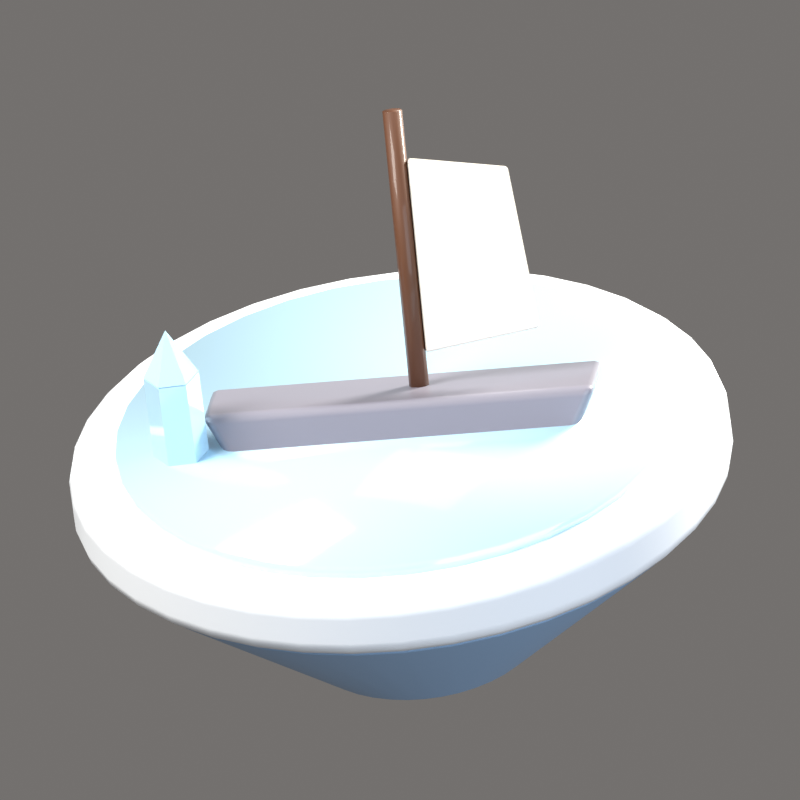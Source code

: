 # Source: Tundra_2.blend  (saved by Blender 5.2.44; exported with 4.5.12 LTS)
import bpy
from mathutils import Matrix  # noqa: F401  (used for matrix-valued properties, if any)

bpy.ops.wm.read_factory_settings(use_empty=True)
scene = bpy.context.scene
scene.name = 'Scene'

# ---- collections
col_collection = bpy.data.collections.new('Collection'); scene.collection.children.link(col_collection)
col_iconrig = bpy.data.collections.new('IconRig'); scene.collection.children.link(col_iconrig)
col_iconsubject = bpy.data.collections.new('IconSubject'); scene.collection.children.link(col_iconsubject)

# ---- materials (node trees are filled in below, after node groups)
mat_tundratop = bpy.data.materials.new('TundraTop')
mat_tundratop.diffuse_color = (0.8879, 0.9387, 1.0, 1.0)
mat_tundraside = bpy.data.materials.new('TundraSide')
mat_tundraside.diffuse_color = (0.2747, 0.4508, 0.6939, 1.0)
mat_ice = bpy.data.materials.new('Ice')
mat_ice.diffuse_color = (0.521, 0.807, 1.0, 1.0)
mat_frozenwood = bpy.data.materials.new('FrozenWood')
mat_frozenwood.diffuse_color = (0.2705, 0.2623, 0.3231, 1.0)
mat_wooddark = bpy.data.materials.new('WoodDark')
mat_wooddark.diffuse_color = (0.1119, 0.0356, 0.009721, 1.0)
mat_white = bpy.data.materials.new('White')
mat_white.diffuse_color = (0.9301, 0.8963, 0.8228, 1.0)

# ---- material node trees
mat_tundratop.use_nodes = True; mat_tundratop.node_tree.nodes.clear()
_N = mat_tundratop.node_tree.nodes; _L = mat_tundratop.node_tree.links
n0 = _N.new('ShaderNodeBsdfPrincipled'); n0.name = 'Principled BSDF'; n0.location = (-200, 100)
n0.inputs[0].default_value = (0.8879, 0.9387, 1.0, 1.0)
n0.inputs[2].default_value = 0.6
n0.inputs[10].default_value = 0.005
n0.inputs[13].default_value = 0.6
n0.inputs[19].default_value = 0.25
n0.inputs[20].default_value = 0.08
n1 = _N.new('ShaderNodeOutputMaterial'); n1.name = 'Material Output'; n1.location = (200, 100)
_L.new(n0.outputs[0], n1.inputs[0])
n1.is_active_output = True
mat_tundraside.use_nodes = True; mat_tundraside.node_tree.nodes.clear()
_N = mat_tundraside.node_tree.nodes; _L = mat_tundraside.node_tree.links
n0 = _N.new('ShaderNodeBsdfPrincipled'); n0.name = 'Principled BSDF'; n0.location = (-200, 100)
n0.inputs[0].default_value = (0.2747, 0.4508, 0.6939, 1.0)
n0.inputs[2].default_value = 0.7
n0.inputs[10].default_value = 0.005
n0.inputs[13].default_value = 0.6
n0.inputs[19].default_value = 0.15
n0.inputs[20].default_value = 0.08
n1 = _N.new('ShaderNodeOutputMaterial'); n1.name = 'Material Output'; n1.location = (200, 100)
_L.new(n0.outputs[0], n1.inputs[0])
n1.is_active_output = True
mat_ice.use_nodes = True; mat_ice.node_tree.nodes.clear()
_N = mat_ice.node_tree.nodes; _L = mat_ice.node_tree.links
n0 = _N.new('ShaderNodeBsdfPrincipled'); n0.name = 'Principled BSDF'; n0.location = (-200, 100)
n0.inputs[0].default_value = (0.521, 0.807, 1.0, 1.0)
n0.inputs[2].default_value = 0.08
n0.inputs[10].default_value = 0.005
n0.inputs[13].default_value = 0.6
n0.inputs[19].default_value = 1.0
n0.inputs[20].default_value = 0.08
n0.inputs[27].default_value = (0.521, 0.807, 1.0, 1.0)
n0.inputs[28].default_value = 0.1
n1 = _N.new('ShaderNodeOutputMaterial'); n1.name = 'Material Output'; n1.location = (200, 100)
_L.new(n0.outputs[0], n1.inputs[0])
n1.is_active_output = True
mat_frozenwood.use_nodes = True; mat_frozenwood.node_tree.nodes.clear()
_N = mat_frozenwood.node_tree.nodes; _L = mat_frozenwood.node_tree.links
n0 = _N.new('ShaderNodeBsdfPrincipled'); n0.name = 'Principled BSDF'; n0.location = (-200, 100)
n0.inputs[0].default_value = (0.2705, 0.2623, 0.3231, 1.0)
n0.inputs[10].default_value = 0.005
n0.inputs[13].default_value = 0.6
n0.inputs[19].default_value = 0.7
n0.inputs[20].default_value = 0.08
n1 = _N.new('ShaderNodeOutputMaterial'); n1.name = 'Material Output'; n1.location = (200, 100)
_L.new(n0.outputs[0], n1.inputs[0])
n1.is_active_output = True
mat_wooddark.use_nodes = True; mat_wooddark.node_tree.nodes.clear()
_N = mat_wooddark.node_tree.nodes; _L = mat_wooddark.node_tree.links
n0 = _N.new('ShaderNodeBsdfPrincipled'); n0.name = 'Principled BSDF'; n0.location = (-200, 100)
n0.inputs[0].default_value = (0.1119, 0.0356, 0.009721, 1.0)
n0.inputs[2].default_value = 0.6
n0.inputs[10].default_value = 0.005
n0.inputs[13].default_value = 0.6
n0.inputs[19].default_value = 0.3
n0.inputs[20].default_value = 0.08
n1 = _N.new('ShaderNodeOutputMaterial'); n1.name = 'Material Output'; n1.location = (200, 100)
_L.new(n0.outputs[0], n1.inputs[0])
n1.is_active_output = True
mat_white.use_nodes = True; mat_white.node_tree.nodes.clear()
_N = mat_white.node_tree.nodes; _L = mat_white.node_tree.links
n0 = _N.new('ShaderNodeBsdfPrincipled'); n0.name = 'Principled BSDF'; n0.location = (-200, 100)
n0.inputs[0].default_value = (0.9301, 0.8963, 0.8228, 1.0)
n0.inputs[2].default_value = 0.35
n0.inputs[10].default_value = 0.005
n0.inputs[13].default_value = 0.6
n0.inputs[19].default_value = 0.8
n0.inputs[20].default_value = 0.08
n1 = _N.new('ShaderNodeOutputMaterial'); n1.name = 'Material Output'; n1.location = (200, 100)
_L.new(n0.outputs[0], n1.inputs[0])
n1.is_active_output = True

# ---- world
world_iconworld = bpy.data.worlds.new('IconWorld'); scene.world = world_iconworld
world_iconworld.use_nodes = True; world_iconworld.node_tree.nodes.clear()
_N = world_iconworld.node_tree.nodes; _L = world_iconworld.node_tree.links
n0 = _N.new('ShaderNodeBackground'); n0.name = 'Background'; n0.location = (-200, 100)
n0.inputs[0].default_value = (0.55, 0.52, 0.5, 1.0)
n0.inputs[1].default_value = 0.4
n1 = _N.new('ShaderNodeOutputWorld'); n1.name = 'World Output'; n1.location = (200, 100)
_L.new(n0.outputs[0], n1.inputs[0])
n1.is_active_output = True

# ---- cameras
cam_iconcam = bpy.data.cameras.new('IconCam')
cam_iconcam.type = 'ORTHO'
cam_iconcam.clip_end = 200.0
cam_iconcam.ortho_scale = 2.405
cam_iconcam.shift_y = 0.07167

# ---- lights
light_keylight = bpy.data.lights.new('KeyLight', 'AREA')
light_keylight.color = (1.0, 0.96, 0.9)
light_keylight.energy = 2200.0
light_keylight.size = 5.0
light_filllight = bpy.data.lights.new('FillLight', 'AREA')
light_filllight.color = (0.82, 0.9, 1.0)
light_filllight.energy = 700.0
light_filllight.size = 7.0
light_rimlight = bpy.data.lights.new('RimLight', 'AREA')
light_rimlight.color = (1.0, 0.95, 0.85)
light_rimlight.energy = 2600.0
light_rimlight.size = 3.0
light_toplight = bpy.data.lights.new('TopLight', 'AREA')
light_toplight.energy = 150.0
light_toplight.size = 6.0

# ---- meshes
me_islandtop = bpy.data.meshes.new('IslandTop')
me_islandtop.from_pydata([(0.0, 1.0, -0.1), (0.0, 1.0, 0.1), (0.1564, 0.9877, -0.1), (0.1564, 0.9877, 0.1), (0.309, 0.9511, -0.1), (0.309, 0.9511, 0.1), (0.454, 0.891, -0.1), (0.454, 0.891, 0.1), (0.5878, 0.809, -0.1), (0.5878, 0.809, 0.1), (0.7071, 0.7071, -0.1), (0.7071, 0.7071, 0.1), (0.809, 0.5878, -0.1), (0.809, 0.5878, 0.1), (0.891, 0.454, -0.1), (0.891, 0.454, 0.1), (0.9511, 0.309, -0.1), (0.9511, 0.309, 0.1), (0.9877, 0.1564, -0.1), (0.9877, 0.1564, 0.1), (1.0, 0.0, -0.1), (1.0, 0.0, 0.1), (0.9877, -0.1564, -0.1), (0.9877, -0.1564, 0.1), (0.9511, -0.309, -0.1), (0.9511, -0.309, 0.1), (0.891, -0.454, -0.1), (0.891, -0.454, 0.1), (0.809, -0.5878, -0.1), (0.809, -0.5878, 0.1), (0.7071, -0.7071, -0.1), (0.7071, -0.7071, 0.1), (0.5878, -0.809, -0.1), (0.5878, -0.809, 0.1), (0.454, -0.891, -0.1), (0.454, -0.891, 0.1), (0.309, -0.9511, -0.1), (0.309, -0.9511, 0.1), (0.1564, -0.9877, -0.1), (0.1564, -0.9877, 0.1), (0.0, -1.0, -0.1), (0.0, -1.0, 0.1), (-0.1564, -0.9877, -0.1), (-0.1564, -0.9877, 0.1), (-0.309, -0.9511, -0.1), (-0.309, -0.9511, 0.1), (-0.454, -0.891, -0.1), (-0.454, -0.891, 0.1), (-0.5878, -0.809, -0.1), (-0.5878, -0.809, 0.1), (-0.7071, -0.7071, -0.1), (-0.7071, -0.7071, 0.1), (-0.809, -0.5878, -0.1), (-0.809, -0.5878, 0.1), (-0.891, -0.454, -0.1), (-0.891, -0.454, 0.1), (-0.9511, -0.309, -0.1), (-0.9511, -0.309, 0.1), (-0.9877, -0.1564, -0.1), (-0.9877, -0.1564, 0.1), (-1.0, 0.0, -0.1), (-1.0, 0.0, 0.1), (-0.9877, 0.1564, -0.1), (-0.9877, 0.1564, 0.1), (-0.9511, 0.309, -0.1), (-0.9511, 0.309, 0.1), (-0.891, 0.454, -0.1), (-0.891, 0.454, 0.1), (-0.809, 0.5878, -0.1), (-0.809, 0.5878, 0.1), (-0.7071, 0.7071, -0.1), (-0.7071, 0.7071, 0.1), (-0.5878, 0.809, -0.1), (-0.5878, 0.809, 0.1), (-0.454, 0.891, -0.1), (-0.454, 0.891, 0.1), (-0.309, 0.9511, -0.1), (-0.309, 0.9511, 0.1), (-0.1564, 0.9877, -0.1), (-0.1564, 0.9877, 0.1)], [], [(0, 1, 3, 2), (2, 3, 5, 4), (4, 5, 7, 6), (6, 7, 9, 8), (8, 9, 11, 10), (10, 11, 13, 12), (12, 13, 15, 14), (14, 15, 17, 16), (16, 17, 19, 18), (18, 19, 21, 20), (20, 21, 23, 22), (22, 23, 25, 24), (24, 25, 27, 26), (26, 27, 29, 28), (28, 29, 31, 30), (30, 31, 33, 32), (32, 33, 35, 34), (34, 35, 37, 36), (36, 37, 39, 38), (38, 39, 41, 40), (40, 41, 43, 42), (42, 43, 45, 44), (44, 45, 47, 46), (46, 47, 49, 48), (48, 49, 51, 50), (50, 51, 53, 52), (52, 53, 55, 54), (54, 55, 57, 56), (56, 57, 59, 58), (58, 59, 61, 60), (60, 61, 63, 62), (62, 63, 65, 64), (64, 65, 67, 66), (66, 67, 69, 68), (68, 69, 71, 70), (70, 71, 73, 72), (72, 73, 75, 74), (74, 75, 77, 76), (3, 1, 79, 77, 75, 73, 71, 69, 67, 65, 63, 61, 59, 57, 55, 53, 51, 49, 47, 45, 43, 41, 39, 37, 35, 33, 31, 29, 27, 25, 23, 21, 19, 17, 15, 13, 11, 9, 7, 5), (76, 77, 79, 78), (78, 79, 1, 0), (0, 2, 4, 6, 8, 10, 12, 14, 16, 18, 20, 22, 24, 26, 28, 30, 32, 34, 36, 38, 40, 42, 44, 46, 48, 50, 52, 54, 56, 58, 60, 62, 64, 66, 68, 70, 72, 74, 76, 78)])
me_islandtop.polygons.foreach_set('use_smooth', [True] * 42)
me_islandtop.materials.append(mat_tundratop)
me_islandtop.update()
me_islandside = bpy.data.meshes.new('IslandSide')
me_islandside.from_pydata([(0.0, 0.32, -0.275), (0.0, 0.96, 0.275), (0.05006, 0.3161, -0.275), (0.1502, 0.9482, 0.275), (0.09889, 0.3043, -0.275), (0.2967, 0.913, 0.275), (0.1453, 0.2851, -0.275), (0.4358, 0.8554, 0.275), (0.1881, 0.2589, -0.275), (0.5643, 0.7767, 0.275), (0.2263, 0.2263, -0.275), (0.6788, 0.6788, 0.275), (0.2589, 0.1881, -0.275), (0.7767, 0.5643, 0.275), (0.2851, 0.1453, -0.275), (0.8554, 0.4358, 0.275), (0.3043, 0.09889, -0.275), (0.913, 0.2967, 0.275), (0.3161, 0.05006, -0.275), (0.9482, 0.1502, 0.275), (0.32, 0.0, -0.275), (0.96, 0.0, 0.275), (0.3161, -0.05006, -0.275), (0.9482, -0.1502, 0.275), (0.3043, -0.09889, -0.275), (0.913, -0.2967, 0.275), (0.2851, -0.1453, -0.275), (0.8554, -0.4358, 0.275), (0.2589, -0.1881, -0.275), (0.7767, -0.5643, 0.275), (0.2263, -0.2263, -0.275), (0.6788, -0.6788, 0.275), (0.1881, -0.2589, -0.275), (0.5643, -0.7767, 0.275), (0.1453, -0.2851, -0.275), (0.4358, -0.8554, 0.275), (0.09889, -0.3043, -0.275), (0.2967, -0.913, 0.275), (0.05006, -0.3161, -0.275), (0.1502, -0.9482, 0.275), (0.0, -0.32, -0.275), (0.0, -0.96, 0.275), (-0.05006, -0.3161, -0.275), (-0.1502, -0.9482, 0.275), (-0.09889, -0.3043, -0.275), (-0.2967, -0.913, 0.275), (-0.1453, -0.2851, -0.275), (-0.4358, -0.8554, 0.275), (-0.1881, -0.2589, -0.275), (-0.5643, -0.7767, 0.275), (-0.2263, -0.2263, -0.275), (-0.6788, -0.6788, 0.275), (-0.2589, -0.1881, -0.275), (-0.7767, -0.5643, 0.275), (-0.2851, -0.1453, -0.275), (-0.8554, -0.4358, 0.275), (-0.3043, -0.09889, -0.275), (-0.913, -0.2967, 0.275), (-0.3161, -0.05006, -0.275), (-0.9482, -0.1502, 0.275), (-0.32, 0.0, -0.275), (-0.96, 0.0, 0.275), (-0.3161, 0.05006, -0.275), (-0.9482, 0.1502, 0.275), (-0.3043, 0.09889, -0.275), (-0.913, 0.2967, 0.275), (-0.2851, 0.1453, -0.275), (-0.8554, 0.4358, 0.275), (-0.2589, 0.1881, -0.275), (-0.7767, 0.5643, 0.275), (-0.2263, 0.2263, -0.275), (-0.6788, 0.6788, 0.275), (-0.1881, 0.2589, -0.275), (-0.5643, 0.7767, 0.275), (-0.1453, 0.2851, -0.275), (-0.4358, 0.8554, 0.275), (-0.09889, 0.3043, -0.275), (-0.2967, 0.913, 0.275), (-0.05006, 0.3161, -0.275), (-0.1502, 0.9482, 0.275)], [], [(0, 1, 3, 2), (2, 3, 5, 4), (4, 5, 7, 6), (6, 7, 9, 8), (8, 9, 11, 10), (10, 11, 13, 12), (12, 13, 15, 14), (14, 15, 17, 16), (16, 17, 19, 18), (18, 19, 21, 20), (20, 21, 23, 22), (22, 23, 25, 24), (24, 25, 27, 26), (26, 27, 29, 28), (28, 29, 31, 30), (30, 31, 33, 32), (32, 33, 35, 34), (34, 35, 37, 36), (36, 37, 39, 38), (38, 39, 41, 40), (40, 41, 43, 42), (42, 43, 45, 44), (44, 45, 47, 46), (46, 47, 49, 48), (48, 49, 51, 50), (50, 51, 53, 52), (52, 53, 55, 54), (54, 55, 57, 56), (56, 57, 59, 58), (58, 59, 61, 60), (60, 61, 63, 62), (62, 63, 65, 64), (64, 65, 67, 66), (66, 67, 69, 68), (68, 69, 71, 70), (70, 71, 73, 72), (72, 73, 75, 74), (74, 75, 77, 76), (3, 1, 79, 77, 75, 73, 71, 69, 67, 65, 63, 61, 59, 57, 55, 53, 51, 49, 47, 45, 43, 41, 39, 37, 35, 33, 31, 29, 27, 25, 23, 21, 19, 17, 15, 13, 11, 9, 7, 5), (76, 77, 79, 78), (78, 79, 1, 0), (0, 2, 4, 6, 8, 10, 12, 14, 16, 18, 20, 22, 24, 26, 28, 30, 32, 34, 36, 38, 40, 42, 44, 46, 48, 50, 52, 54, 56, 58, 60, 62, 64, 66, 68, 70, 72, 74, 76, 78)])
me_islandside.polygons.foreach_set('use_smooth', [True] * 42)
me_islandside.materials.append(mat_tundraside)
me_islandside.update()
me_cyl = bpy.data.meshes.new('Cyl')
me_cyl.from_pydata([(0.0, 0.85, -0.03), (0.0, 0.85, 0.03), (0.1476, 0.8371, -0.03), (0.1476, 0.8371, 0.03), (0.2907, 0.7987, -0.03), (0.2907, 0.7987, 0.03), (0.425, 0.7361, -0.03), (0.425, 0.7361, 0.03), (0.5464, 0.6511, -0.03), (0.5464, 0.6511, 0.03), (0.6511, 0.5464, -0.03), (0.6511, 0.5464, 0.03), (0.7361, 0.425, -0.03), (0.7361, 0.425, 0.03), (0.7987, 0.2907, -0.03), (0.7987, 0.2907, 0.03), (0.8371, 0.1476, -0.03), (0.8371, 0.1476, 0.03), (0.85, 0.0, -0.03), (0.85, 0.0, 0.03), (0.8371, -0.1476, -0.03), (0.8371, -0.1476, 0.03), (0.7987, -0.2907, -0.03), (0.7987, -0.2907, 0.03), (0.7361, -0.425, -0.03), (0.7361, -0.425, 0.03), (0.6511, -0.5464, -0.03), (0.6511, -0.5464, 0.03), (0.5464, -0.6511, -0.03), (0.5464, -0.6511, 0.03), (0.425, -0.7361, -0.03), (0.425, -0.7361, 0.03), (0.2907, -0.7987, -0.03), (0.2907, -0.7987, 0.03), (0.1476, -0.8371, -0.03), (0.1476, -0.8371, 0.03), (0.0, -0.85, -0.03), (0.0, -0.85, 0.03), (-0.1476, -0.8371, -0.03), (-0.1476, -0.8371, 0.03), (-0.2907, -0.7987, -0.03), (-0.2907, -0.7987, 0.03), (-0.425, -0.7361, -0.03), (-0.425, -0.7361, 0.03), (-0.5464, -0.6511, -0.03), (-0.5464, -0.6511, 0.03), (-0.6511, -0.5464, -0.03), (-0.6511, -0.5464, 0.03), (-0.7361, -0.425, -0.03), (-0.7361, -0.425, 0.03), (-0.7987, -0.2907, -0.03), (-0.7987, -0.2907, 0.03), (-0.8371, -0.1476, -0.03), (-0.8371, -0.1476, 0.03), (-0.85, 0.0, -0.03), (-0.85, 0.0, 0.03), (-0.8371, 0.1476, -0.03), (-0.8371, 0.1476, 0.03), (-0.7987, 0.2907, -0.03), (-0.7987, 0.2907, 0.03), (-0.7361, 0.425, -0.03), (-0.7361, 0.425, 0.03), (-0.6511, 0.5464, -0.03), (-0.6511, 0.5464, 0.03), (-0.5464, 0.6511, -0.03), (-0.5464, 0.6511, 0.03), (-0.425, 0.7361, -0.03), (-0.425, 0.7361, 0.03), (-0.2907, 0.7987, -0.03), (-0.2907, 0.7987, 0.03), (-0.1476, 0.8371, -0.03), (-0.1476, 0.8371, 0.03)], [], [(0, 1, 3, 2), (2, 3, 5, 4), (4, 5, 7, 6), (6, 7, 9, 8), (8, 9, 11, 10), (10, 11, 13, 12), (12, 13, 15, 14), (14, 15, 17, 16), (16, 17, 19, 18), (18, 19, 21, 20), (20, 21, 23, 22), (22, 23, 25, 24), (24, 25, 27, 26), (26, 27, 29, 28), (28, 29, 31, 30), (30, 31, 33, 32), (32, 33, 35, 34), (34, 35, 37, 36), (36, 37, 39, 38), (38, 39, 41, 40), (40, 41, 43, 42), (42, 43, 45, 44), (44, 45, 47, 46), (46, 47, 49, 48), (48, 49, 51, 50), (50, 51, 53, 52), (52, 53, 55, 54), (54, 55, 57, 56), (56, 57, 59, 58), (58, 59, 61, 60), (60, 61, 63, 62), (62, 63, 65, 64), (64, 65, 67, 66), (66, 67, 69, 68), (3, 1, 71, 69, 67, 65, 63, 61, 59, 57, 55, 53, 51, 49, 47, 45, 43, 41, 39, 37, 35, 33, 31, 29, 27, 25, 23, 21, 19, 17, 15, 13, 11, 9, 7, 5), (68, 69, 71, 70), (70, 71, 1, 0), (0, 2, 4, 6, 8, 10, 12, 14, 16, 18, 20, 22, 24, 26, 28, 30, 32, 34, 36, 38, 40, 42, 44, 46, 48, 50, 52, 54, 56, 58, 60, 62, 64, 66, 68, 70)])
me_cyl.polygons.foreach_set('use_smooth', [True] * 38)
me_cyl.materials.append(mat_ice)
me_cyl.update()
me_extrude = bpy.data.meshes.new('Extrude')
me_extrude.from_pydata([(-0.6, -0.2, 0.25), (0.6, -0.2, 0.25), (0.45, -0.2, -0.05), (-0.45, -0.2, -0.05), (-0.6, 0.2, 0.25), (0.6, 0.2, 0.25), (0.45, 0.2, -0.05), (-0.45, 0.2, -0.05)], [], [(0, 3, 2, 1), (7, 4, 5, 6), (0, 1, 5, 4), (1, 2, 6, 5), (2, 3, 7, 6), (3, 0, 4, 7)])
me_extrude.polygons.foreach_set('use_smooth', [True] * 6)
me_extrude.materials.append(mat_frozenwood)
me_extrude.update()
me_cyl_001 = bpy.data.meshes.new('Cyl.001')
me_cyl_001.from_pydata([(0.0, 0.03, -0.45), (0.0, 0.03, 0.45), (0.02121, 0.02121, -0.45), (0.02121, 0.02121, 0.45), (0.03, 0.0, -0.45), (0.03, 0.0, 0.45), (0.02121, -0.02121, -0.45), (0.02121, -0.02121, 0.45), (0.0, -0.03, -0.45), (0.0, -0.03, 0.45), (-0.02121, -0.02121, -0.45), (-0.02121, -0.02121, 0.45), (-0.03, 0.0, -0.45), (-0.03, 0.0, 0.45), (-0.02121, 0.02121, -0.45), (-0.02121, 0.02121, 0.45)], [], [(0, 1, 3, 2), (2, 3, 5, 4), (4, 5, 7, 6), (6, 7, 9, 8), (8, 9, 11, 10), (10, 11, 13, 12), (3, 1, 15, 13, 11, 9, 7, 5), (12, 13, 15, 14), (14, 15, 1, 0), (0, 2, 4, 6, 8, 10, 12, 14)])
me_cyl_001.polygons.foreach_set('use_smooth', [True] * 10)
me_cyl_001.materials.append(mat_wooddark)
me_cyl_001.update()
me_extrude_001 = bpy.data.meshes.new('Extrude.001')
me_extrude_001.from_pydata([(0.0, -0.015, 0.0), (0.35, -0.015, 0.05), (0.3, -0.015, 0.55), (0.0, -0.015, 0.6), (0.0, 0.015, 0.0), (0.35, 0.015, 0.05), (0.3, 0.015, 0.55), (0.0, 0.015, 0.6)], [], [(0, 1, 2, 3), (7, 6, 5, 4), (0, 4, 5, 1), (1, 5, 6, 2), (2, 6, 7, 3), (3, 7, 4, 0)])
me_extrude_001.polygons.foreach_set('use_smooth', [True] * 6)
me_extrude_001.materials.append(mat_white)
me_extrude_001.update()
me_cyl_002 = bpy.data.meshes.new('Cyl.002')
me_cyl_002.from_pydata([(0.0, 0.084, -0.1575), (0.0, 0.084, 0.1575), (0.07275, 0.042, -0.1575), (0.07275, 0.042, 0.1575), (0.07275, -0.042, -0.1575), (0.07275, -0.042, 0.1575), (0.0, -0.084, -0.1575), (0.0, -0.084, 0.1575), (-0.07275, -0.042, -0.1575), (-0.07275, -0.042, 0.1575), (-0.07275, 0.042, -0.1575), (-0.07275, 0.042, 0.1575)], [], [(0, 1, 3, 2), (2, 3, 5, 4), (4, 5, 7, 6), (6, 7, 9, 8), (3, 1, 11, 9, 7, 5), (8, 9, 11, 10), (10, 11, 1, 0), (0, 2, 4, 6, 8, 10)])
me_cyl_002.materials.append(mat_ice)
me_cyl_002.update()
me_cyl_003 = bpy.data.meshes.new('Cyl.003')
me_cyl_003.from_pydata([(0.0, 0.084, -0.077), (0.07275, 0.042, -0.077), (0.07275, -0.042, -0.077), (0.0, -0.084, -0.077), (-0.07275, -0.042, -0.077), (-0.07275, 0.042, -0.077), (0.0, 0.0, 0.077)], [], [(0, 6, 1), (1, 6, 2), (2, 6, 3), (3, 6, 4), (0, 1, 2, 3, 4, 5), (4, 6, 5), (5, 6, 0)])
me_cyl_003.materials.append(mat_ice)
me_cyl_003.update()

# ---- objects
ob_iconcam = bpy.data.objects.new('IconCam', cam_iconcam)
ob_keylight = bpy.data.objects.new('KeyLight', light_keylight)
ob_filllight = bpy.data.objects.new('FillLight', light_filllight)
ob_rimlight = bpy.data.objects.new('RimLight', light_rimlight)
ob_toplight = bpy.data.objects.new('TopLight', light_toplight)
ob_islandtop = bpy.data.objects.new('IslandTop', me_islandtop)
ob_islandside = bpy.data.objects.new('IslandSide', me_islandside)
ob_cyl = bpy.data.objects.new('Cyl', me_cyl)
ob_boat = bpy.data.objects.new('Boat', None)
ob_extrude = bpy.data.objects.new('Extrude', me_extrude)
ob_cyl_001 = bpy.data.objects.new('Cyl.001', me_cyl_001)
ob_extrude_001 = bpy.data.objects.new('Extrude.001', me_extrude_001)
ob_crystal = bpy.data.objects.new('Crystal', None)
ob_cyl_002 = bpy.data.objects.new('Cyl.002', me_cyl_002)
ob_cyl_003 = bpy.data.objects.new('Cyl.003', me_cyl_003)
ob_diorama = bpy.data.objects.new('Diorama', None)

# ---- transforms, parenting, visibility, modifiers, constraints
ob_iconcam.location = (13.39, -25.19, 9.271)
ob_iconcam.rotation_euler = (1.257, -3.907e-08, 0.4887)
ob_keylight.location = (-4.5, -6.5, 7.0)
ob_keylight.rotation_euler = (0.8461, 1.639e-09, -0.6055)
ob_filllight.location = (7.0, -4.0, 1.5)
ob_filllight.rotation_euler = (1.387, 1.353e-07, 1.052)
ob_rimlight.location = (3.0, 7.0, 5.0)
ob_rimlight.rotation_euler = (0.9898, 1.23e-07, 2.737)
ob_toplight.location = (0.0, 0.0, 9.0)
ob_islandtop.parent = ob_diorama
ob_islandtop.location = (0.0, 0.0, 0.0)
_m = ob_islandtop.modifiers.new('Bevel', 'BEVEL')
_m.width = 0.06
_m.width_pct = 0.06
_m.segments = 3
_m.angle_limit = 0.6981
_m.harden_normals = True
ob_islandside.parent = ob_diorama
ob_islandside.location = (0.0, 0.0, -0.375)
_m = ob_islandside.modifiers.new('Bevel', 'BEVEL')
_m.width = 0.03
_m.width_pct = 0.03
_m.segments = 3
_m.angle_limit = 0.6981
_m.harden_normals = True
ob_cyl.parent = ob_diorama
ob_cyl.location = (0.0, 0.0, 0.11)
ob_boat.parent = ob_diorama
ob_boat.location = (0.0, 0.05, -0.05)
ob_boat.rotation_euler = (-0.3142, 0.0, 0.4363)
ob_extrude.parent = ob_boat
ob_extrude.location = (0.0, 0.0, 0.0)
_m = ob_extrude.modifiers.new('Bevel', 'BEVEL')
_m.width = 0.03
_m.width_pct = 0.03
_m.segments = 3
_m.harden_normals = True
ob_cyl_001.parent = ob_boat
ob_cyl_001.location = (0.05, 0.0, 0.65)
ob_extrude_001.parent = ob_boat
ob_extrude_001.location = (0.08, 0.0, 0.35)
_m = ob_extrude_001.modifiers.new('Bevel', 'BEVEL')
_m.width = 0.01
_m.width_pct = 0.01
_m.segments = 3
_m.harden_normals = True
ob_crystal.parent = ob_diorama
ob_crystal.location = (-0.55, -0.35, 0.1)
ob_cyl_002.parent = ob_crystal
ob_cyl_002.location = (0.0, 0.0, 0.154)
ob_cyl_003.parent = ob_crystal
ob_cyl_003.location = (0.0, 0.0, 0.392)
ob_diorama.location = (0.0, 0.0, 0.0)
ob_diorama.rotation_euler = (0.2443, 0.0, 0.0)

# ---- collection membership
col_iconrig.objects.link(ob_iconcam)
col_iconrig.objects.link(ob_keylight)
col_iconrig.objects.link(ob_filllight)
col_iconrig.objects.link(ob_rimlight)
col_iconrig.objects.link(ob_toplight)
col_iconsubject.objects.link(ob_islandtop)
col_iconsubject.objects.link(ob_islandside)
col_iconsubject.objects.link(ob_cyl)
col_iconsubject.objects.link(ob_boat)
col_iconsubject.objects.link(ob_extrude)
col_iconsubject.objects.link(ob_cyl_001)
col_iconsubject.objects.link(ob_extrude_001)
col_iconsubject.objects.link(ob_crystal)
col_iconsubject.objects.link(ob_cyl_002)
col_iconsubject.objects.link(ob_cyl_003)
col_iconsubject.objects.link(ob_diorama)

# ---- scene / render settings (as saved in the file)
scene.camera = ob_iconcam
scene.frame_start = 1; scene.frame_end = 250; scene.frame_set(1)
scene.render.engine = 'BLENDER_EEVEE_NEXT'
scene.render.resolution_x = 512
scene.render.resolution_y = 512
scene.render.film_transparent = True
scene.render.bake_bias = 0.0
scene.render.bake_samples = 0
scene.render.compositor_device = 'GPU'
scene.eevee.taa_render_samples = 48
scene.eevee.use_volume_custom_range = False
scene.eevee.fast_gi_thickness_near = 0.1
scene.eevee.fast_gi_thickness_far = 0.0
scene.eevee.ray_tracing_options.screen_trace_thickness = 0.1
scene.view_settings.view_transform = 'Standard'
scene.view_settings.exposure = -0.35
bpy.context.view_layer.update()
